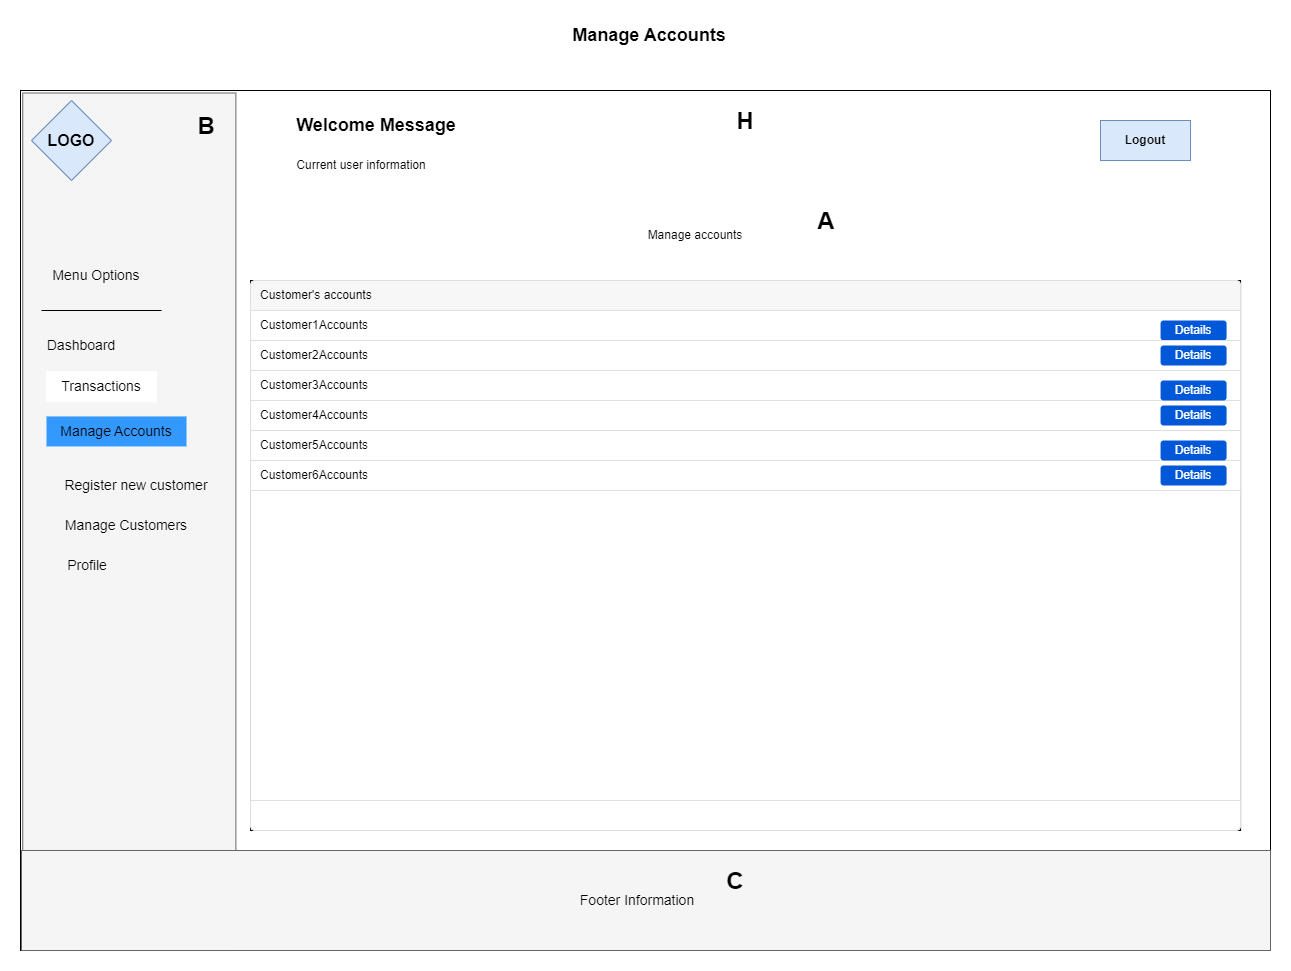

The diagram above was exported from draw.io. Its source (the exported page's mxGraphModel, read from the mxfile embedded in the PNG):
<mxGraphModel dx="3041" dy="-1248" grid="1" gridSize="10" guides="1" tooltips="1" connect="1" arrows="1" fold="1" page="1" pageScale="1" pageWidth="827" pageHeight="1169" math="0" shadow="0">
  <root>
    <mxCell id="0" />
    <mxCell id="1" parent="0" />
    <mxCell id="QFe1ScGnCT4EniJzE_eW-2" value="" style="rounded=0;whiteSpace=wrap;html=1;" parent="1" vertex="1">
      <mxGeometry x="-171" y="3150" width="1250" height="860" as="geometry" />
    </mxCell>
    <mxCell id="QFe1ScGnCT4EniJzE_eW-3" value="" style="rounded=0;whiteSpace=wrap;html=1;fillColor=#f5f5f5;fontColor=#333333;strokeColor=#666666;rotation=-270;" parent="1" vertex="1">
      <mxGeometry x="-490.93" y="3474.69" width="857.5" height="213.13" as="geometry" />
    </mxCell>
    <mxCell id="QFe1ScGnCT4EniJzE_eW-4" value="&lt;font size=&quot;3&quot;&gt;&lt;b&gt;LOGO&lt;/b&gt;&lt;/font&gt;" style="rhombus;whiteSpace=wrap;html=1;fillColor=#dae8fc;strokeColor=#6c8ebf;" parent="1" vertex="1">
      <mxGeometry x="-160" y="3160" width="80" height="80" as="geometry" />
    </mxCell>
    <mxCell id="QFe1ScGnCT4EniJzE_eW-5" value="&lt;b&gt;Logout&lt;/b&gt;" style="rounded=0;whiteSpace=wrap;html=1;fillColor=#dae8fc;strokeColor=#6c8ebf;" parent="1" vertex="1">
      <mxGeometry x="909" y="3180" width="90" height="40" as="geometry" />
    </mxCell>
    <mxCell id="QFe1ScGnCT4EniJzE_eW-6" value="" style="rounded=0;whiteSpace=wrap;html=1;fillColor=#f5f5f5;fontColor=#f5f5f5;strokeColor=#666666;" parent="1" vertex="1">
      <mxGeometry x="-170" y="3910" width="1249" height="100" as="geometry" />
    </mxCell>
    <mxCell id="QFe1ScGnCT4EniJzE_eW-7" value="&lt;font style=&quot;font-size: 14px;&quot;&gt;Footer Information&lt;/font&gt;" style="text;html=1;align=center;verticalAlign=middle;whiteSpace=wrap;rounded=0;" parent="1" vertex="1">
      <mxGeometry x="383" y="3945" width="126" height="30" as="geometry" />
    </mxCell>
    <mxCell id="QFe1ScGnCT4EniJzE_eW-8" value="" style="rounded=0;whiteSpace=wrap;html=1;" parent="1" vertex="1">
      <mxGeometry x="59.06999999999999" y="3340" width="990" height="550" as="geometry" />
    </mxCell>
    <mxCell id="QFe1ScGnCT4EniJzE_eW-9" value="&lt;b&gt;&lt;font style=&quot;font-size: 18px;&quot;&gt;Welcome Message&lt;/font&gt;&lt;/b&gt;" style="text;html=1;align=center;verticalAlign=middle;whiteSpace=wrap;rounded=0;" parent="1" vertex="1">
      <mxGeometry x="70" y="3170" width="230" height="30" as="geometry" />
    </mxCell>
    <mxCell id="QFe1ScGnCT4EniJzE_eW-10" value="Current user information" style="text;html=1;align=center;verticalAlign=middle;whiteSpace=wrap;rounded=0;" parent="1" vertex="1">
      <mxGeometry x="90" y="3210" width="160" height="30" as="geometry" />
    </mxCell>
    <mxCell id="QFe1ScGnCT4EniJzE_eW-11" value="&lt;font style=&quot;font-size: 14px;&quot;&gt;Menu Options&lt;/font&gt;" style="text;html=1;align=center;verticalAlign=middle;whiteSpace=wrap;rounded=0;" parent="1" vertex="1">
      <mxGeometry x="-150" y="3320" width="110" height="30" as="geometry" />
    </mxCell>
    <mxCell id="QFe1ScGnCT4EniJzE_eW-12" value="&lt;font style=&quot;font-size: 14px;&quot;&gt;Dashboard&lt;/font&gt;" style="text;html=1;align=center;verticalAlign=middle;whiteSpace=wrap;rounded=0;" parent="1" vertex="1">
      <mxGeometry x="-165" y="3390" width="110" height="30" as="geometry" />
    </mxCell>
    <mxCell id="QFe1ScGnCT4EniJzE_eW-13" value="&lt;font style=&quot;font-size: 14px;&quot;&gt;Transactions&lt;/font&gt;" style="text;html=1;align=center;verticalAlign=middle;whiteSpace=wrap;rounded=0;fillColor=#FFFFFF;strokeColor=#FFFFFF;" parent="1" vertex="1">
      <mxGeometry x="-145" y="3431.26" width="110" height="30" as="geometry" />
    </mxCell>
    <mxCell id="QFe1ScGnCT4EniJzE_eW-14" value="&lt;font style=&quot;font-size: 14px;&quot;&gt;Manage Accounts&lt;/font&gt;" style="text;html=1;align=center;verticalAlign=middle;whiteSpace=wrap;rounded=0;fillColor=#3399FF;" parent="1" vertex="1">
      <mxGeometry x="-145" y="3475.95" width="140" height="30" as="geometry" />
    </mxCell>
    <mxCell id="QFe1ScGnCT4EniJzE_eW-15" value="&lt;font style=&quot;font-size: 14px;&quot;&gt;Register new customer&lt;/font&gt;" style="text;html=1;align=center;verticalAlign=middle;whiteSpace=wrap;rounded=0;" parent="1" vertex="1">
      <mxGeometry x="-145" y="3530" width="180" height="30" as="geometry" />
    </mxCell>
    <mxCell id="QFe1ScGnCT4EniJzE_eW-16" value="&lt;font style=&quot;font-size: 14px;&quot;&gt;Manage Customers&lt;/font&gt;" style="text;html=1;align=center;verticalAlign=middle;whiteSpace=wrap;rounded=0;" parent="1" vertex="1">
      <mxGeometry x="-130" y="3570" width="130" height="30" as="geometry" />
    </mxCell>
    <mxCell id="QFe1ScGnCT4EniJzE_eW-17" value="&lt;font style=&quot;font-size: 14px;&quot;&gt;Profile&lt;/font&gt;" style="text;html=1;align=center;verticalAlign=middle;whiteSpace=wrap;rounded=0;" parent="1" vertex="1">
      <mxGeometry x="-159" y="3610" width="110" height="30" as="geometry" />
    </mxCell>
    <mxCell id="QFe1ScGnCT4EniJzE_eW-18" style="edgeStyle=orthogonalEdgeStyle;rounded=0;orthogonalLoop=1;jettySize=auto;html=1;exitX=0.5;exitY=1;exitDx=0;exitDy=0;" parent="1" source="QFe1ScGnCT4EniJzE_eW-17" target="QFe1ScGnCT4EniJzE_eW-17" edge="1">
      <mxGeometry relative="1" as="geometry" />
    </mxCell>
    <mxCell id="QFe1ScGnCT4EniJzE_eW-19" value="" style="endArrow=none;html=1;rounded=0;" parent="1" edge="1">
      <mxGeometry width="50" height="50" relative="1" as="geometry">
        <mxPoint x="-30" y="3370" as="sourcePoint" />
        <mxPoint x="-150" y="3370" as="targetPoint" />
      </mxGeometry>
    </mxCell>
    <mxCell id="QFe1ScGnCT4EniJzE_eW-20" value="Manage accounts" style="text;html=1;align=center;verticalAlign=middle;whiteSpace=wrap;rounded=0;" parent="1" vertex="1">
      <mxGeometry x="449" y="3280" width="110.07" height="30" as="geometry" />
    </mxCell>
    <mxCell id="QFe1ScGnCT4EniJzE_eW-21" value="" style="html=1;shadow=0;dashed=0;shape=mxgraph.bootstrap.rrect;rSize=5;strokeColor=#DFDFDF;html=1;whiteSpace=wrap;fillColor=#FFFFFF;fontColor=#000000;" parent="1" vertex="1">
      <mxGeometry x="59.06999999999999" y="3340" width="990" height="550" as="geometry" />
    </mxCell>
    <mxCell id="QFe1ScGnCT4EniJzE_eW-22" value="Customer's accounts" style="html=1;shadow=0;dashed=0;shape=mxgraph.bootstrap.topButton;strokeColor=inherit;fillColor=#F7F7F7;rSize=5;perimeter=none;whiteSpace=wrap;resizeWidth=1;align=left;spacing=10;" parent="QFe1ScGnCT4EniJzE_eW-21" vertex="1">
      <mxGeometry width="990" height="30" relative="1" as="geometry" />
    </mxCell>
    <mxCell id="QFe1ScGnCT4EniJzE_eW-23" value="Customer1Accounts" style="strokeColor=inherit;fillColor=inherit;gradientColor=inherit;fontColor=inherit;html=1;shadow=0;dashed=0;perimeter=none;whiteSpace=wrap;resizeWidth=1;align=left;spacing=10;" parent="QFe1ScGnCT4EniJzE_eW-21" vertex="1">
      <mxGeometry width="990" height="30" relative="1" as="geometry">
        <mxPoint y="30" as="offset" />
      </mxGeometry>
    </mxCell>
    <mxCell id="QFe1ScGnCT4EniJzE_eW-24" value="Customer3Accounts" style="strokeColor=inherit;fillColor=inherit;gradientColor=inherit;fontColor=inherit;html=1;shadow=0;dashed=0;perimeter=none;whiteSpace=wrap;resizeWidth=1;align=left;spacing=10;" parent="QFe1ScGnCT4EniJzE_eW-21" vertex="1">
      <mxGeometry width="990" height="30" relative="1" as="geometry">
        <mxPoint y="90" as="offset" />
      </mxGeometry>
    </mxCell>
    <mxCell id="QFe1ScGnCT4EniJzE_eW-25" value="" style="strokeColor=inherit;fillColor=inherit;gradientColor=inherit;fontColor=inherit;html=1;shadow=0;dashed=0;shape=mxgraph.bootstrap.bottomButton;rSize=5;perimeter=none;whiteSpace=wrap;resizeWidth=1;resizeHeight=0;align=left;spacing=10;" parent="QFe1ScGnCT4EniJzE_eW-21" vertex="1">
      <mxGeometry y="1" width="990" height="30" relative="1" as="geometry">
        <mxPoint y="-30" as="offset" />
      </mxGeometry>
    </mxCell>
    <mxCell id="QFe1ScGnCT4EniJzE_eW-26" value="Details" style="rounded=1;fillColor=#0057D8;strokeColor=none;html=1;whiteSpace=wrap;fontColor=#ffffff;align=center;verticalAlign=middle;fontStyle=0;fontSize=12;sketch=0;" parent="QFe1ScGnCT4EniJzE_eW-21" vertex="1">
      <mxGeometry x="910" y="40" width="66" height="20" as="geometry" />
    </mxCell>
    <mxCell id="QFe1ScGnCT4EniJzE_eW-27" value="Customer6Accounts" style="strokeColor=inherit;fillColor=inherit;gradientColor=inherit;fontColor=inherit;html=1;shadow=0;dashed=0;perimeter=none;whiteSpace=wrap;resizeWidth=1;align=left;spacing=10;" parent="QFe1ScGnCT4EniJzE_eW-21" vertex="1">
      <mxGeometry y="180" width="990" height="30" as="geometry" />
    </mxCell>
    <mxCell id="QFe1ScGnCT4EniJzE_eW-28" value="Customer5Accounts" style="strokeColor=inherit;fillColor=inherit;gradientColor=inherit;fontColor=inherit;html=1;shadow=0;dashed=0;perimeter=none;whiteSpace=wrap;resizeWidth=1;align=left;spacing=10;" parent="QFe1ScGnCT4EniJzE_eW-21" vertex="1">
      <mxGeometry y="150" width="990" height="30" as="geometry" />
    </mxCell>
    <mxCell id="QFe1ScGnCT4EniJzE_eW-29" value="Customer4Accounts" style="strokeColor=inherit;fillColor=inherit;gradientColor=inherit;fontColor=inherit;html=1;shadow=0;dashed=0;perimeter=none;whiteSpace=wrap;resizeWidth=1;align=left;spacing=10;" parent="QFe1ScGnCT4EniJzE_eW-21" vertex="1">
      <mxGeometry y="120" width="990" height="30" as="geometry" />
    </mxCell>
    <mxCell id="QFe1ScGnCT4EniJzE_eW-30" value="Customer2Accounts" style="strokeColor=inherit;fillColor=inherit;gradientColor=inherit;fontColor=inherit;html=1;shadow=0;dashed=0;perimeter=none;whiteSpace=wrap;resizeWidth=1;align=left;spacing=10;" parent="QFe1ScGnCT4EniJzE_eW-21" vertex="1">
      <mxGeometry y="60" width="990" height="30" as="geometry" />
    </mxCell>
    <mxCell id="QFe1ScGnCT4EniJzE_eW-31" value="Details" style="rounded=1;fillColor=#0057D8;strokeColor=none;html=1;whiteSpace=wrap;fontColor=#ffffff;align=center;verticalAlign=middle;fontStyle=0;fontSize=12;sketch=0;" parent="QFe1ScGnCT4EniJzE_eW-21" vertex="1">
      <mxGeometry x="910" y="65" width="66" height="20" as="geometry" />
    </mxCell>
    <mxCell id="QFe1ScGnCT4EniJzE_eW-32" value="Details" style="rounded=1;fillColor=#0057D8;strokeColor=none;html=1;whiteSpace=wrap;fontColor=#ffffff;align=center;verticalAlign=middle;fontStyle=0;fontSize=12;sketch=0;" parent="QFe1ScGnCT4EniJzE_eW-21" vertex="1">
      <mxGeometry x="910" y="185" width="66" height="20" as="geometry" />
    </mxCell>
    <mxCell id="QFe1ScGnCT4EniJzE_eW-33" value="Details" style="rounded=1;fillColor=#0057D8;strokeColor=none;html=1;whiteSpace=wrap;fontColor=#ffffff;align=center;verticalAlign=middle;fontStyle=0;fontSize=12;sketch=0;" parent="QFe1ScGnCT4EniJzE_eW-21" vertex="1">
      <mxGeometry x="910" y="160" width="66" height="20" as="geometry" />
    </mxCell>
    <mxCell id="QFe1ScGnCT4EniJzE_eW-34" value="Details" style="rounded=1;fillColor=#0057D8;strokeColor=none;html=1;whiteSpace=wrap;fontColor=#ffffff;align=center;verticalAlign=middle;fontStyle=0;fontSize=12;sketch=0;" parent="QFe1ScGnCT4EniJzE_eW-21" vertex="1">
      <mxGeometry x="910" y="125" width="66" height="20" as="geometry" />
    </mxCell>
    <mxCell id="QFe1ScGnCT4EniJzE_eW-35" value="Details" style="rounded=1;fillColor=#0057D8;strokeColor=none;html=1;whiteSpace=wrap;fontColor=#ffffff;align=center;verticalAlign=middle;fontStyle=0;fontSize=12;sketch=0;" parent="QFe1ScGnCT4EniJzE_eW-21" vertex="1">
      <mxGeometry x="910" y="100" width="66" height="20" as="geometry" />
    </mxCell>
    <mxCell id="QFe1ScGnCT4EniJzE_eW-36" style="edgeStyle=orthogonalEdgeStyle;rounded=0;orthogonalLoop=1;jettySize=auto;html=1;exitX=0.5;exitY=1;exitDx=0;exitDy=0;" parent="1" source="QFe1ScGnCT4EniJzE_eW-15" target="QFe1ScGnCT4EniJzE_eW-15" edge="1">
      <mxGeometry relative="1" as="geometry" />
    </mxCell>
    <mxCell id="QFe1ScGnCT4EniJzE_eW-37" value="&lt;font style=&quot;font-size: 18px;&quot;&gt;&lt;b&gt;Manage Accounts&lt;/b&gt;&lt;/font&gt;" style="text;html=1;align=center;verticalAlign=middle;whiteSpace=wrap;rounded=0;" parent="1" vertex="1">
      <mxGeometry x="370" y="3080" width="176" height="30" as="geometry" />
    </mxCell>
    <mxCell id="cE5tkf5CK-e9WLKYT7Nt-1" value="&lt;h1 style=&quot;margin-top: 0px;&quot;&gt;C&lt;/h1&gt;" style="text;html=1;whiteSpace=wrap;overflow=hidden;rounded=0;align=center;" vertex="1" parent="1">
      <mxGeometry x="529.07" y="3920" width="30" height="40" as="geometry" />
    </mxCell>
    <mxCell id="cE5tkf5CK-e9WLKYT7Nt-2" value="&lt;h1 style=&quot;margin-top: 0px;&quot;&gt;H&lt;/h1&gt;" style="text;html=1;whiteSpace=wrap;overflow=hidden;rounded=0;align=center;" vertex="1" parent="1">
      <mxGeometry x="539.07" y="3160" width="30" height="40" as="geometry" />
    </mxCell>
    <mxCell id="cE5tkf5CK-e9WLKYT7Nt-4" value="&lt;h1 style=&quot;margin-top: 0px;&quot;&gt;A&lt;/h1&gt;" style="text;html=1;whiteSpace=wrap;overflow=hidden;rounded=0;align=center;" vertex="1" parent="1">
      <mxGeometry x="620" y="3260" width="30" height="40" as="geometry" />
    </mxCell>
    <mxCell id="cE5tkf5CK-e9WLKYT7Nt-6" value="&lt;h1 style=&quot;margin-top: 0px;&quot;&gt;B&lt;/h1&gt;" style="text;html=1;whiteSpace=wrap;overflow=hidden;rounded=0;align=center;" vertex="1" parent="1">
      <mxGeometry y="3165" width="30" height="40" as="geometry" />
    </mxCell>
  </root>
</mxGraphModel>